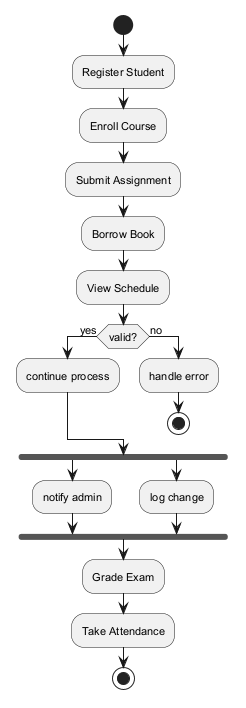

The diagram above was rendered by PlantUML. Its source (embedded in the PNG):
@startuml
skinparam backgroundColor #FFFFFF
skinparam classBackgroundColor #F3E5F5
skinparam classBorderColor #6A1B9A
skinparam defaultFontSize 11
start
:Register Student;
:Enroll Course;
:Submit Assignment;
:Borrow Book;
:View Schedule;
if (valid?) then (yes)
:continue process;
else (no)
:handle error;
stop
endif
fork
:notify admin;
fork again
:log change;
end fork
:Grade Exam;
:Take Attendance;
stop
@enduml